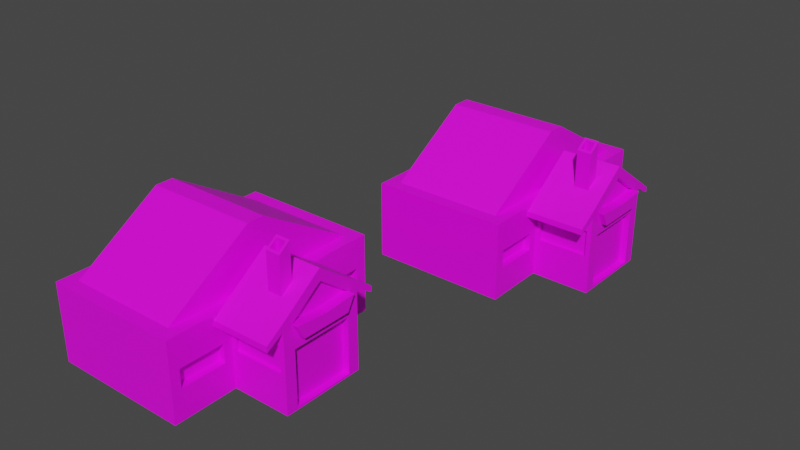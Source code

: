 # Source: casa_del_mohan_.blend  (saved by Blender 3.5.10; exported with 4.5.12 LTS)
import bpy
from mathutils import Matrix  # noqa: F401  (used for matrix-valued properties, if any)

bpy.ops.wm.read_factory_settings(use_empty=True)
scene = bpy.context.scene
scene.name = 'Scene'

# ---- collections
col_collection = bpy.data.collections.new('Collection'); scene.collection.children.link(col_collection)

# ---- images (referenced by path relative to the original .blend; pixels are not part of the script)
import os
ASSET_DIR = os.environ.get("B2B_ASSET_DIR", "")  # directory of the original .blend (textures are referenced by path, not embedded)
HERE = os.path.dirname(os.path.abspath(__file__))  # packed textures are extracted next to this script under _unpacked/

def load_image(name, relpath, width, height, colorspace="sRGB"):
    """Load a texture the original file referenced (path relative to the .blend, or extracted next to this script)."""
    p = next((c for c in (os.path.join(HERE, relpath), os.path.join(ASSET_DIR, relpath)) if relpath and os.path.exists(c)), "")
    if p:
        img = bpy.data.images.load(p, check_existing=True)
        img.name = name
    else:  # same state as the original file: an image datablock whose file is absent (Cycles renders it pink)
        img = bpy.data.images.new(name, width, height)
        img.source = "FILE"
        img.filepath = "//" + (relpath or name)
    img.colorspace_settings.name = colorspace
    return img
img_paleta_full_png = load_image('paleta full.png', 'paleta full.png', 1024, 1024, 'sRGB')

# ---- materials (node trees are filled in below, after node groups)
mat_material_001 = bpy.data.materials.new('Material.001')
mat_material_001.use_transparent_shadow = False

# ---- material node trees
mat_material_001.use_nodes = True; mat_material_001.node_tree.nodes.clear()
_N = mat_material_001.node_tree.nodes; _L = mat_material_001.node_tree.links
n0 = _N.new('ShaderNodeBsdfPrincipled'); n0.name = 'Principled BSDF'; n0.location = (10, 300)
n0.distribution = 'GGX'
n0.subsurface_method = 'RANDOM_WALK_SKIN'
n0.inputs[3].default_value = 1.45
n0.inputs[27].default_value = (0.0, 0.0, 0.0, 1.0)
n0.inputs[28].default_value = 1.0
n1 = _N.new('ShaderNodeOutputMaterial'); n1.name = 'Material Output'; n1.location = (300, 300)
n2 = _N.new('ShaderNodeTexImage'); n2.name = 'Image Texture'; n2.location = (-280, 275)
n2.image = img_paleta_full_png
_L.new(n0.outputs[0], n1.inputs[0])
_L.new(n2.outputs[0], n0.inputs[0])
n1.is_active_output = True

# ---- world
world_world = bpy.data.worlds.new('World'); scene.world = world_world
world_world.use_nodes = True; world_world.node_tree.nodes.clear()
_N = world_world.node_tree.nodes; _L = world_world.node_tree.links
n0 = _N.new('ShaderNodeOutputWorld'); n0.name = 'World Output'; n0.location = (300, 300)
n1 = _N.new('ShaderNodeBackground'); n1.name = 'Background'; n1.location = (10, 300)
n1.inputs[0].default_value = (0.05088, 0.05088, 0.05088, 1.0)
_L.new(n1.outputs[0], n0.inputs[0])
n0.is_active_output = True
world_world.color = (0.05088, 0.05088, 0.05088)
world_world.use_sun_shadow = False
world_world.sun_shadow_jitter_overblur = 0.0

# ---- meshes
me_cube_001 = bpy.data.meshes.new('Cube.001')
me_cube_001.from_pydata([(-2.181, -1.8, -0.7367), (-1.041, -1.097, 1.99), (-2.37, 2.587, -1.109), (0.3576, -1.262, -2.399), (0.3576, -1.365, 1.245), (0.3576, 1.563, -2.399), (0.3576, 1.665, 1.243), (-2.181, -1.8, 0.4585), (0.3576, 1.304, 0.5875), (-1.041, -0.5528, 2.388), (0.3576, 0.1503, 2.36), (0.3576, -1.003, 0.5875), (-2.41, -2.608, 0.6662), (-2.41, 2.909, 0.9416), (0.3576, -2.608, 0.9416), (-2.41, 2.909, 0.6662), (0.3576, 2.909, 0.6662), (0.3576, -2.608, 0.6662), (0.3576, 2.101, -2.497), (0.1285, -1.8, -0.7367), (0.1255, 0.1503, 1.129), (0.04957, -1.262, 0.1501), (0.04957, 1.563, 0.1501), (0.04957, 1.563, -2.399), (0.04957, -1.262, -2.399), (-0.3626, -0.5528, 2.388), (-0.3626, -1.097, 1.99), (0.3576, 2.907, 0.9297), (0.3576, 2.101, 1.129), (0.1285, -1.8, 0.4585), (0.3576, -1.262, 0.1501), (0.3576, 1.563, 0.1501), (0.6211, 0.1503, 1.129), (0.6211, -1.363, 1.241), (0.6211, 1.663, 1.241), (0.6211, -1.003, 0.5875), (0.6211, 1.304, 0.5875), (0.1255, 0.1503, 2.36), (0.1255, -1.364, 1.244), (0.1255, 1.665, 1.248), (0.3576, -1.8, 1.129), (0.3576, -1.8, -2.497), (-2.37, -2.254, -1.109), (0.1285, -1.655, 0.4585), (0.1285, -1.655, -0.7367), (-2.181, -1.655, -0.7367), (-2.181, -1.655, 0.4585), (0.3576, 0.1503, 2.901), (0.3576, -1.8, 1.477), (-2.41, -2.604, 0.9176), (-2.41, 0.1288, 2.883), (-0.4705, -0.6399, 4.009), (-0.4705, -1.01, 3.738), (-0.9331, -1.01, 3.738), (-0.9331, -0.6399, 4.009), (-8.812, -4.805, -2.497), (-8.812, 5.606, -2.497), (-8.206, -4.199, 1.129), (-2.37, -4.351, -1.109), (-2.976, -4.199, 1.129), (-2.976, 5.0, 1.129), (-2.37, 5.119, -1.109), (-8.206, 5.0, 1.129), (-2.37, 2.587, -0.2592), (-2.37, -2.254, -0.2592), (-8.812, -4.805, 1.129), (-2.37, -4.351, -0.2592), (-8.812, 5.606, 1.129), (-2.37, 5.119, -0.2592), (-8.206, -0.1483, 3.703), (-2.976, -0.1483, 3.703), (-8.206, 0.6757, 3.703), (-2.976, 0.6757, 3.703), (-2.41, 2.101, 1.129), (-2.41, 2.101, -2.497), (-2.41, -1.8, -2.497), (-2.41, -1.8, 1.129), (-2.37, -4.805, -2.497), (-2.37, -4.805, 1.129), (-2.37, 5.606, 1.129), (-2.37, 5.606, -2.497), (-2.727, 2.587, -0.2592), (-2.727, 2.587, -1.109), (-2.727, -2.254, -1.109), (-2.727, -2.254, -0.2592), (-2.727, -4.351, -1.109), (-2.727, -4.351, -0.2592), (-2.727, 5.119, -0.2592), (-2.727, 5.119, -1.109), (-0.3626, -0.5528, 4.072), (-0.3626, -1.097, 3.675), (-1.041, -1.097, 3.675), (-1.041, -0.5528, 4.072), (-0.4705, -0.6399, 3.288), (-0.4705, -1.01, 3.018), (-0.9331, -1.01, 3.018), (-0.9331, -0.6399, 3.288), (-2.196, -1.755, -0.7518), (-1.033, -1.06, 1.958), (-2.416, 2.574, -1.124), (0.3124, -1.277, -2.414), (0.309, -1.363, 1.233), (0.3124, 1.578, -2.414), (0.3091, 1.663, 1.232), (-2.196, -1.755, 0.4736), (0.3155, 1.29, 0.6108), (-1.017, -0.5397, 2.346), (0.3143, 0.1503, 2.385), (0.3155, -0.9895, 0.6108), (-2.383, -2.587, 0.7022), (-2.38, 2.874, 0.9232), (0.327, -2.573, 0.9226), (-2.383, 2.888, 0.7022), (0.3299, 2.888, 0.7022), (0.3298, -2.587, 0.7021), (0.3287, 2.072, -2.468), (0.1436, -1.755, -0.7518), (0.09093, 0.1503, 1.093), (0.0207, -1.291, 0.179), (0.0207, 1.591, 0.179), (0.0207, 1.591, -2.428), (0.0207, -1.291, -2.428), (-0.3867, -0.5396, 2.346), (-0.3707, -1.06, 1.958), (0.3267, 2.872, 0.9116), (0.3097, 2.093, 1.141), (0.1436, -1.755, 0.4736), (0.3124, -1.277, 0.1652), (0.3124, 1.578, 0.1652), (0.5848, 0.1503, 1.094), (0.5934, -1.327, 1.219), (0.5934, 1.628, 1.219), (0.5906, -0.9831, 0.6217), (0.5906, 1.284, 0.6217), (0.09586, 0.1503, 2.4), (0.09828, -1.405, 1.233), (0.09785, 1.705, 1.237), (0.3097, -1.793, 1.141), (0.3287, -1.771, -2.468), (-2.416, -2.241, -1.124), (0.1574, -1.627, 0.4874), (0.1574, -1.627, -0.7656), (-2.21, -1.627, -0.7656), (-2.21, -1.627, 0.4874), (0.3279, 0.1504, 2.861), (0.322, -1.78, 1.448), (-2.38, -2.57, 0.8995), (-2.381, 0.1291, 2.843), (-0.4624, -0.6027, 3.976), (-0.4463, -0.9966, 3.697), (-0.9572, -0.9966, 3.697), (-0.9411, -0.6027, 3.976), (-8.783, -4.776, -2.468), (-8.783, 5.577, -2.468), (-8.201, -4.192, 1.079), (-2.415, -4.366, -1.124), (-2.98, -4.192, 1.079), (-2.98, 4.993, 1.079), (-2.415, 5.134, -1.124), (-8.201, 4.993, 1.079), (-2.416, 2.574, -0.2441), (-2.416, -2.241, -0.2441), (-8.783, -4.776, 1.1), (-2.415, -4.366, -0.2443), (-8.783, 5.577, 1.1), (-2.415, 5.134, -0.2443), (-8.173, -0.1377, 3.666), (-3.008, -0.1377, 3.666), (-8.173, 0.6657, 3.666), (-3.008, 0.6657, 3.666), (-2.374, 2.087, 1.097), (-2.426, 2.086, -2.451), (-2.426, -1.785, -2.451), (-2.374, -1.787, 1.097), (-2.399, -4.776, -2.468), (-2.399, -4.776, 1.1), (-2.399, 5.577, 1.1), (-2.399, 5.577, -2.468), (-2.756, 2.558, -0.2303), (-2.756, 2.558, -1.138), (-2.756, -2.225, -1.138), (-2.756, -2.225, -0.2303), (-2.756, -4.38, -1.138), (-2.756, -4.38, -0.2303), (-2.756, 5.148, -0.2303), (-2.756, 5.148, -1.138), (-0.3902, -0.5717, 4.035), (-0.3935, -1.062, 3.657), (-1.01, -1.062, 3.657), (-1.013, -0.5717, 4.035), (-0.4396, -0.6048, 3.27), (-0.4429, -1.029, 2.981), (-0.9606, -1.029, 2.981), (-0.964, -0.6048, 3.27)], [], [(76, 50, 73), (49, 14, 48), (75, 55, 74), (50, 47, 27), (20, 38, 4), (27, 13, 50), (6, 28, 27), (35, 32, 33), (74, 56, 80), (57, 69, 71), (59, 76, 60), (62, 65, 57), (60, 73, 79), (60, 72, 59), (16, 28, 73, 15), (37, 10, 4, 38), (75, 74, 18, 41), (91, 92, 9, 1), (43, 29, 7, 46), (22, 31, 30, 21), (18, 74, 73, 28), (23, 5, 31, 22), (74, 55, 56), (16, 15, 13, 27), (49, 50, 76), (12, 17, 14, 49), (12, 76, 40, 17), (14, 17, 40, 48), (28, 16, 27), (76, 12, 49), (13, 15, 73, 50), (18, 28, 31, 5), (41, 3, 30, 40), (5, 3, 18), (33, 4, 11, 35), (32, 20, 4, 33), (3, 41, 18), (24, 23, 22, 21), (24, 3, 5, 23), (21, 30, 3, 24), (48, 4, 10, 47), (27, 47, 10, 6), (4, 48, 40), (30, 31, 8, 11), (28, 6, 8, 31), (40, 30, 11, 4), (32, 35, 36, 34), (34, 6, 20, 32), (35, 11, 8, 36), (36, 8, 6, 34), (39, 6, 10, 37), (20, 37, 38), (39, 37, 20), (6, 39, 20), (40, 29, 19, 41), (41, 19, 0, 75), (76, 75, 0, 7), (76, 7, 29, 40), (45, 44, 43, 46), (45, 0, 19, 44), (46, 7, 0, 45), (44, 19, 29, 43), (47, 25, 26, 48), (48, 26, 1, 49), (49, 1, 9, 50), (47, 50, 9, 25), (96, 54, 53, 95), (90, 26, 25, 89), (89, 25, 9, 92), (91, 1, 26, 90), (56, 55, 65, 67), (55, 77, 78, 65), (85, 58, 42, 83), (67, 79, 80, 56), (75, 77, 55), (82, 2, 61, 88), (78, 59, 57, 65), (60, 76, 73), (62, 67, 65), (67, 62, 60, 79), (59, 78, 76), (70, 72, 71, 69), (72, 60, 62, 71), (59, 72, 70), (62, 57, 71), (69, 57, 59, 70), (74, 2, 63, 73), (76, 64, 42, 75), (78, 77, 58, 66), (78, 66, 64, 76), (77, 75, 42, 58), (80, 79, 68, 61), (80, 61, 2, 74), (79, 73, 63, 68), (85, 83, 84, 86), (87, 81, 82, 88), (86, 66, 58, 85), (81, 63, 2, 82), (87, 68, 63, 81), (88, 61, 68, 87), (84, 64, 66, 86), (83, 42, 64, 84), (89, 51, 52, 90), (90, 52, 53, 91), (92, 91, 53, 54), (92, 54, 51, 89), (94, 93, 96, 95), (93, 94, 52, 51), (93, 51, 54, 96), (95, 53, 52, 94), (173, 170, 147), (146, 145, 111), (172, 171, 152), (147, 124, 144), (117, 101, 135), (124, 147, 110), (103, 124, 125), (132, 130, 129), (171, 177, 153), (154, 168, 166), (156, 157, 173), (159, 154, 162), (157, 176, 170), (157, 156, 169), (113, 112, 170, 125), (134, 135, 101, 107), (172, 138, 115, 171), (188, 98, 106, 189), (140, 143, 104, 126), (119, 118, 127, 128), (115, 125, 170, 171), (120, 119, 128, 102), (171, 153, 152), (113, 124, 110, 112), (146, 173, 147), (109, 146, 111, 114), (109, 114, 137, 173), (111, 145, 137, 114), (125, 124, 113), (173, 146, 109), (110, 147, 170, 112), (115, 102, 128, 125), (138, 137, 127, 100), (102, 115, 100), (130, 132, 108, 101), (129, 130, 101, 117), (100, 115, 138), (121, 118, 119, 120), (121, 120, 102, 100), (118, 121, 100, 127), (145, 144, 107, 101), (124, 103, 107, 144), (101, 137, 145), (127, 108, 105, 128), (125, 128, 105, 103), (137, 101, 108, 127), (129, 131, 133, 132), (131, 129, 117, 103), (132, 133, 105, 108), (133, 131, 103, 105), (136, 134, 107, 103), (117, 135, 134), (136, 117, 134), (103, 117, 136), (137, 138, 116, 126), (138, 172, 97, 116), (173, 104, 97, 172), (173, 137, 126, 104), (142, 143, 140, 141), (142, 141, 116, 97), (143, 142, 97, 104), (141, 140, 126, 116), (144, 145, 123, 122), (145, 146, 98, 123), (146, 147, 106, 98), (144, 122, 106, 147), (193, 192, 150, 151), (187, 186, 122, 123), (186, 189, 106, 122), (188, 187, 123, 98), (153, 164, 162, 152), (152, 162, 175, 174), (182, 180, 139, 155), (164, 153, 177, 176), (172, 152, 174), (179, 185, 158, 99), (175, 162, 154, 156), (157, 170, 173), (159, 162, 164), (164, 176, 157, 159), (156, 173, 175), (167, 166, 168, 169), (169, 168, 159, 157), (156, 167, 169), (159, 168, 154), (166, 167, 156, 154), (171, 170, 160, 99), (173, 172, 139, 161), (175, 163, 155, 174), (175, 173, 161, 163), (174, 155, 139, 172), (177, 158, 165, 176), (177, 171, 99, 158), (176, 165, 160, 170), (182, 183, 181, 180), (184, 185, 179, 178), (183, 182, 155, 163), (178, 179, 99, 160), (184, 178, 160, 165), (185, 184, 165, 158), (181, 183, 163, 161), (180, 181, 161, 139), (186, 187, 149, 148), (187, 188, 150, 149), (189, 151, 150, 188), (189, 186, 148, 151), (191, 192, 193, 190), (190, 148, 149, 191), (190, 193, 151, 148), (192, 191, 149, 150)])
_uv = me_cube_001.uv_layers.new(name='UVMap')
_uv.uv.foreach_set('vector', [0.02661, 0.09551, 0.02632, 0.09347, 0.02661, 0.09141, 0.02748, 0.2313, 0.01935, 0.2312, 0.01935, 0.2284, 0.03452, 0.08321, 0.03452, 0.08321, 0.03452, 0.08731, 0.02748, 0.2213, 0.01935, 0.2213, 0.01935, 0.2113, 0.02661, 0.08526, 0.02654, 0.08367, 0.02654, 0.08367, 0.01935, 0.2113, 0.02748, 0.2113, 0.02748, 0.2213, 0.02654, 0.08685, 0.02661, 0.08731, 0.02632, 0.08731, 0.02692, 0.08405, 0.02661, 0.08526, 0.02654, 0.08367, 0.03452, 0.08731, 0.03452, 0.08731, 0.03452, 0.08731, 0.04069, 0.1669, 0.03608, 0.156, 0.03603, 0.1543, 0.02337, 0.1689, 0.01995, 0.1617, 0.02209, 0.1419, 0.03956, 0.1422, 0.04252, 0.1687, 0.04069, 0.1669, 0.02209, 0.1419, 0.01917, 0.151, 0.02032, 0.1399, 0.02209, 0.1419, 0.02623, 0.1548, 0.02337, 0.1689, 0.02661, 0.08731, 0.02661, 0.08731, 0.02661, 0.09141, 0.02661, 0.09141, 0.0264, 0.08526, 0.0264, 0.08526, 0.02654, 0.08367, 0.02654, 0.08367, 0.03452, 0.08321, 0.03452, 0.08731, 0.03042, 0.08731, 0.03042, 0.08321, 0.02313, 0.08395, 0.02313, 0.08452, 0.02313, 0.08452, 0.02313, 0.08395, 0.02766, 0.08216, 0.02766, 0.08216, 0.02766, 0.08016, 0.02766, 0.08016, 0.02717, 0.08675, 0.02717, 0.08675, 0.02717, 0.08378, 0.02717, 0.08378, 0.03042, 0.08731, 0.03042, 0.09141, 0.02661, 0.09141, 0.02661, 0.08731, 0.02985, 0.08675, 0.02985, 0.08675, 0.02717, 0.08675, 0.02717, 0.08675, 0.03452, 0.08731, 0.03452, 0.08321, 0.03452, 0.08731, 0.02661, 0.08731, 0.02661, 0.09141, 0.02632, 0.09141, 0.02632, 0.08731, 0.02632, 0.09551, 0.02632, 0.09347, 0.02661, 0.09551, 0.02661, 0.07911, 0.02661, 0.08321, 0.02632, 0.08321, 0.02632, 0.07911, 0.02661, 0.07911, 0.02661, 0.07911, 0.02661, 0.08321, 0.02661, 0.08321, 0.02632, 0.08321, 0.02661, 0.08321, 0.02661, 0.08321, 0.02632, 0.08321, 0.02661, 0.08731, 0.02661, 0.08731, 0.02632, 0.08731, 0.02661, 0.09551, 0.02661, 0.09551, 0.02632, 0.09551, 0.02632, 0.09141, 0.02661, 0.09141, 0.02661, 0.09141, 0.02632, 0.09347, 0.03042, 0.08731, 0.02661, 0.08731, 0.02717, 0.08675, 0.02985, 0.08675, 0.03042, 0.08321, 0.02985, 0.08378, 0.02717, 0.08378, 0.02661, 0.08321, 0.02985, 0.08675, 0.02985, 0.08378, 0.03042, 0.08731, 0.02654, 0.08367, 0.02654, 0.08367, 0.02692, 0.08405, 0.02692, 0.08405, 0.02661, 0.08526, 0.02661, 0.08526, 0.02654, 0.08367, 0.02654, 0.08367, 0.02985, 0.08378, 0.03042, 0.08321, 0.03042, 0.08731, 0.04316, 0.1395, 0.04316, 0.1707, 0.01504, 0.1707, 0.01504, 0.1395, 0.02985, 0.08378, 0.02985, 0.08378, 0.02985, 0.08675, 0.02985, 0.08675, 0.02717, 0.08378, 0.02717, 0.08378, 0.02985, 0.08378, 0.02985, 0.08378, 0.02632, 0.08321, 0.02654, 0.08367, 0.0264, 0.08526, 0.02632, 0.08526, 0.02632, 0.08731, 0.02632, 0.08526, 0.0264, 0.08526, 0.02654, 0.08685, 0.02654, 0.08367, 0.02632, 0.08321, 0.02661, 0.08321, 0.02717, 0.08378, 0.02717, 0.08675, 0.02692, 0.08647, 0.02692, 0.08405, 0.02661, 0.08731, 0.02654, 0.08685, 0.02692, 0.08647, 0.02717, 0.08675, 0.02661, 0.08321, 0.02717, 0.08378, 0.02692, 0.08405, 0.02654, 0.08367, 0.02661, 0.08526, 0.02692, 0.08405, 0.02692, 0.08647, 0.02654, 0.08685, 0.02654, 0.08685, 0.02654, 0.08685, 0.02661, 0.08526, 0.02661, 0.08526, 0.02692, 0.08405, 0.02692, 0.08405, 0.02692, 0.08647, 0.02692, 0.08647, 0.02692, 0.08647, 0.02692, 0.08647, 0.02654, 0.08685, 0.02654, 0.08685, 0.02654, 0.08685, 0.02654, 0.08685, 0.0264, 0.08526, 0.0264, 0.08526, 0.2035, 0.8478, 0.1923, 0.8469, 0.2035, 0.8339, 0.2014, 0.8615, 0.1923, 0.8469, 0.2035, 0.8478, 0.02654, 0.08685, 0.02654, 0.08685, 0.02661, 0.08526, 0.02661, 0.08321, 0.02766, 0.08216, 0.02936, 0.08216, 0.03042, 0.08321, 0.03042, 0.08321, 0.02936, 0.08216, 0.02936, 0.08016, 0.03042, 0.07911, 0.02661, 0.07911, 0.03042, 0.07911, 0.02936, 0.08016, 0.02766, 0.08016, 0.02661, 0.07911, 0.02766, 0.08016, 0.02766, 0.08216, 0.02661, 0.08321, 0.2035, 0.855, 0.2035, 0.8339, 0.2145, 0.8339, 0.2145, 0.855, 0.02936, 0.08016, 0.02936, 0.08016, 0.02936, 0.08216, 0.02936, 0.08216, 0.02766, 0.08016, 0.02766, 0.08016, 0.02936, 0.08016, 0.02936, 0.08016, 0.02936, 0.08216, 0.02936, 0.08216, 0.02766, 0.08216, 0.02766, 0.08216, 0.01935, 0.2213, 0.02146, 0.2238, 0.02146, 0.2258, 0.01935, 0.2284, 0.01935, 0.2284, 0.02146, 0.2258, 0.02346, 0.2258, 0.02748, 0.2313, 0.02748, 0.2313, 0.02346, 0.2258, 0.02346, 0.2238, 0.02748, 0.2213, 0.01935, 0.2213, 0.02748, 0.2213, 0.02346, 0.2238, 0.02146, 0.2238, 0.02349, 0.08443, 0.02349, 0.08443, 0.02349, 0.08404, 0.02349, 0.08404, 0.0254, 0.08395, 0.0254, 0.08395, 0.0254, 0.08452, 0.0254, 0.08452, 0.0254, 0.08452, 0.0254, 0.08452, 0.02313, 0.08452, 0.02313, 0.08452, 0.02313, 0.08395, 0.02313, 0.08395, 0.0254, 0.08395, 0.0254, 0.08395, 0.03042, 0.09141, 0.03042, 0.09551, 0.02661, 0.09551, 0.02661, 0.09141, 0.03042, 0.07911, 0.03042, 0.07911, 0.02661, 0.07911, 0.02661, 0.07911, 0.02934, 0.07911, 0.02934, 0.07911, 0.02934, 0.07911, 0.02934, 0.07911, 0.02661, 0.09141, 0.02661, 0.09141, 0.03042, 0.09141, 0.03042, 0.09141, 0.03452, 0.08321, 0.03452, 0.08321, 0.03452, 0.08321, 0.02934, 0.09141, 0.02934, 0.09141, 0.02934, 0.09141, 0.02934, 0.09141, 0.02182, 0.171, 0.02337, 0.1689, 0.04069, 0.1669, 0.04252, 0.1687, 0.02209, 0.1419, 0.01995, 0.1617, 0.01917, 0.151, 0.03956, 0.1422, 0.04118, 0.1404, 0.04252, 0.1687, 0.04118, 0.1404, 0.03956, 0.1422, 0.02209, 0.1419, 0.02032, 0.1399, 0.02337, 0.1689, 0.02182, 0.171, 0.01995, 0.1617, 0.02749, 0.2171, 0.02749, 0.2147, 0.04285, 0.2147, 0.04285, 0.2171, 0.02749, 0.2147, 0.02749, 0.1999, 0.04285, 0.1999, 0.04285, 0.2147, 0.02337, 0.1689, 0.02623, 0.1548, 0.02634, 0.1565, 0.03956, 0.1422, 0.04069, 0.1669, 0.03603, 0.1543, 0.04285, 0.2171, 0.04285, 0.2312, 0.02749, 0.2312, 0.02749, 0.2171, 0.03042, 0.09141, 0.02934, 0.09141, 0.02769, 0.09141, 0.02661, 0.09141, 0.02661, 0.07911, 0.02769, 0.07911, 0.02934, 0.07911, 0.03042, 0.07911, 0.02661, 0.07911, 0.03042, 0.07911, 0.02934, 0.07911, 0.02769, 0.07911, 0.02661, 0.07911, 0.02769, 0.07911, 0.02769, 0.07911, 0.02661, 0.07911, 0.03042, 0.07911, 0.03042, 0.07911, 0.02934, 0.07911, 0.02934, 0.07911, 0.03042, 0.09141, 0.02661, 0.09141, 0.02769, 0.09141, 0.02934, 0.09141, 0.03042, 0.09141, 0.02934, 0.09141, 0.02934, 0.09141, 0.03042, 0.09141, 0.02661, 0.09141, 0.02661, 0.09141, 0.02769, 0.09141, 0.02769, 0.09141, 0.2223, 0.8531, 0.2223, 0.8339, 0.2301, 0.8339, 0.2301, 0.8531, 0.2145, 0.8571, 0.2145, 0.8339, 0.2223, 0.8339, 0.2223, 0.8571, 0.02769, 0.07911, 0.02769, 0.07911, 0.02934, 0.07911, 0.02934, 0.07911, 0.02769, 0.09141, 0.02769, 0.09141, 0.02934, 0.09141, 0.02934, 0.09141, 0.02769, 0.09141, 0.02769, 0.09141, 0.02769, 0.09141, 0.02769, 0.09141, 0.02934, 0.09141, 0.02934, 0.09141, 0.02769, 0.09141, 0.02769, 0.09141, 0.02769, 0.07911, 0.02769, 0.07911, 0.02769, 0.07911, 0.02769, 0.07911, 0.02934, 0.07911, 0.02934, 0.07911, 0.02769, 0.07911, 0.02769, 0.07911, 0.0254, 0.08452, 0.02504, 0.08443, 0.02504, 0.08404, 0.0254, 0.08395, 0.0254, 0.08395, 0.02504, 0.08404, 0.02349, 0.08404, 0.02313, 0.08395, 0.02313, 0.08452, 0.02313, 0.08395, 0.02349, 0.08404, 0.02349, 0.08443, 0.02313, 0.08452, 0.02349, 0.08443, 0.02504, 0.08443, 0.0254, 0.08452, 0.02504, 0.08404, 0.02504, 0.08443, 0.02349, 0.08443, 0.02349, 0.08404, 0.02504, 0.08443, 0.02504, 0.08404, 0.02504, 0.08404, 0.02504, 0.08443, 0.02504, 0.08443, 0.02504, 0.08443, 0.02349, 0.08443, 0.02349, 0.08443, 0.02349, 0.08404, 0.02349, 0.08404, 0.02504, 0.08404, 0.02504, 0.08404, 0.02661, 0.09551, 0.02661, 0.09141, 0.02632, 0.09347, 0.02748, 0.2313, 0.01935, 0.2284, 0.01935, 0.2312, 0.03452, 0.08321, 0.03452, 0.08731, 0.03452, 0.08321, 0.02748, 0.2213, 0.01935, 0.2113, 0.01935, 0.2213, 0.02661, 0.08526, 0.02654, 0.08367, 0.02654, 0.08367, 0.01935, 0.2113, 0.02748, 0.2213, 0.02748, 0.2113, 0.02654, 0.08685, 0.02632, 0.08731, 0.02661, 0.08731, 0.02692, 0.08405, 0.02654, 0.08367, 0.02661, 0.08526, 0.03452, 0.08731, 0.03452, 0.08731, 0.03452, 0.08731, 0.04069, 0.1669, 0.03603, 0.1543, 0.03608, 0.156, 0.02337, 0.1689, 0.02209, 0.1419, 0.01995, 0.1617, 0.03956, 0.1422, 0.04069, 0.1669, 0.04252, 0.1687, 0.02209, 0.1419, 0.02032, 0.1399, 0.01917, 0.151, 0.02209, 0.1419, 0.02337, 0.1689, 0.02623, 0.1548, 0.02661, 0.08731, 0.02661, 0.09141, 0.02661, 0.09141, 0.02661, 0.08731, 0.0264, 0.08526, 0.02654, 0.08367, 0.02654, 0.08367, 0.0264, 0.08526, 0.03452, 0.08321, 0.03042, 0.08321, 0.03042, 0.08731, 0.03452, 0.08731, 0.02313, 0.08395, 0.02313, 0.08395, 0.02313, 0.08452, 0.02313, 0.08452, 0.02766, 0.08216, 0.02766, 0.08016, 0.02766, 0.08016, 0.02766, 0.08216, 0.02717, 0.08675, 0.02717, 0.08378, 0.02717, 0.08378, 0.02717, 0.08675, 0.03042, 0.08731, 0.02661, 0.08731, 0.02661, 0.09141, 0.03042, 0.09141, 0.02985, 0.08675, 0.02717, 0.08675, 0.02717, 0.08675, 0.02985, 0.08675, 0.03452, 0.08731, 0.03452, 0.08731, 0.03452, 0.08321, 0.02661, 0.08731, 0.02632, 0.08731, 0.02632, 0.09141, 0.02661, 0.09141, 0.02632, 0.09551, 0.02661, 0.09551, 0.02632, 0.09347, 0.02661, 0.07911, 0.02632, 0.07911, 0.02632, 0.08321, 0.02661, 0.08321, 0.02661, 0.07911, 0.02661, 0.08321, 0.02661, 0.08321, 0.02661, 0.07911, 0.02632, 0.08321, 0.02632, 0.08321, 0.02661, 0.08321, 0.02661, 0.08321, 0.02661, 0.08731, 0.02632, 0.08731, 0.02661, 0.08731, 0.02661, 0.09551, 0.02632, 0.09551, 0.02661, 0.09551, 0.02632, 0.09141, 0.02632, 0.09347, 0.02661, 0.09141, 0.02661, 0.09141, 0.03042, 0.08731, 0.02985, 0.08675, 0.02717, 0.08675, 0.02661, 0.08731, 0.03042, 0.08321, 0.02661, 0.08321, 0.02717, 0.08378, 0.02985, 0.08378, 0.02985, 0.08675, 0.03042, 0.08731, 0.02985, 0.08378, 0.02654, 0.08367, 0.02692, 0.08405, 0.02692, 0.08405, 0.02654, 0.08367, 0.02661, 0.08526, 0.02654, 0.08367, 0.02654, 0.08367, 0.02661, 0.08526, 0.02985, 0.08378, 0.03042, 0.08731, 0.03042, 0.08321, 0.04316, 0.1395, 0.01504, 0.1395, 0.01504, 0.1707, 0.04316, 0.1707, 0.02985, 0.08378, 0.02985, 0.08675, 0.02985, 0.08675, 0.02985, 0.08378, 0.02717, 0.08378, 0.02985, 0.08378, 0.02985, 0.08378, 0.02717, 0.08378, 0.02632, 0.08321, 0.02632, 0.08526, 0.0264, 0.08526, 0.02654, 0.08367, 0.02632, 0.08731, 0.02654, 0.08685, 0.0264, 0.08526, 0.02632, 0.08526, 0.02654, 0.08367, 0.02661, 0.08321, 0.02632, 0.08321, 0.02717, 0.08378, 0.02692, 0.08405, 0.02692, 0.08647, 0.02717, 0.08675, 0.02661, 0.08731, 0.02717, 0.08675, 0.02692, 0.08647, 0.02654, 0.08685, 0.02661, 0.08321, 0.02654, 0.08367, 0.02692, 0.08405, 0.02717, 0.08378, 0.02661, 0.08526, 0.02654, 0.08685, 0.02692, 0.08647, 0.02692, 0.08405, 0.02654, 0.08685, 0.02661, 0.08526, 0.02661, 0.08526, 0.02654, 0.08685, 0.02692, 0.08405, 0.02692, 0.08647, 0.02692, 0.08647, 0.02692, 0.08405, 0.02692, 0.08647, 0.02654, 0.08685, 0.02654, 0.08685, 0.02692, 0.08647, 0.02654, 0.08685, 0.0264, 0.08526, 0.0264, 0.08526, 0.02654, 0.08685, 0.2035, 0.8478, 0.2035, 0.8339, 0.1923, 0.8469, 0.2014, 0.8615, 0.2035, 0.8478, 0.1923, 0.8469, 0.02654, 0.08685, 0.02661, 0.08526, 0.02654, 0.08685, 0.02661, 0.08321, 0.03042, 0.08321, 0.02936, 0.08216, 0.02766, 0.08216, 0.03042, 0.08321, 0.03042, 0.07911, 0.02936, 0.08016, 0.02936, 0.08216, 0.02661, 0.07911, 0.02766, 0.08016, 0.02936, 0.08016, 0.03042, 0.07911, 0.02661, 0.07911, 0.02661, 0.08321, 0.02766, 0.08216, 0.02766, 0.08016, 0.2035, 0.855, 0.2145, 0.855, 0.2145, 0.8339, 0.2035, 0.8339, 0.02936, 0.08016, 0.02936, 0.08216, 0.02936, 0.08216, 0.02936, 0.08016, 0.02766, 0.08016, 0.02936, 0.08016, 0.02936, 0.08016, 0.02766, 0.08016, 0.02936, 0.08216, 0.02766, 0.08216, 0.02766, 0.08216, 0.02936, 0.08216, 0.01935, 0.2213, 0.01935, 0.2284, 0.02146, 0.2258, 0.02146, 0.2238, 0.01935, 0.2284, 0.02748, 0.2313, 0.02346, 0.2258, 0.02146, 0.2258, 0.02748, 0.2313, 0.02748, 0.2213, 0.02346, 0.2238, 0.02346, 0.2258, 0.01935, 0.2213, 0.02146, 0.2238, 0.02346, 0.2238, 0.02748, 0.2213, 0.02349, 0.08443, 0.02349, 0.08404, 0.02349, 0.08404, 0.02349, 0.08443, 0.0254, 0.08395, 0.0254, 0.08452, 0.0254, 0.08452, 0.0254, 0.08395, 0.0254, 0.08452, 0.02313, 0.08452, 0.02313, 0.08452, 0.0254, 0.08452, 0.02313, 0.08395, 0.0254, 0.08395, 0.0254, 0.08395, 0.02313, 0.08395, 0.03042, 0.09141, 0.02661, 0.09141, 0.02661, 0.09551, 0.03042, 0.09551, 0.03042, 0.07911, 0.02661, 0.07911, 0.02661, 0.07911, 0.03042, 0.07911, 0.02934, 0.07911, 0.02934, 0.07911, 0.02934, 0.07911, 0.02934, 0.07911, 0.02661, 0.09141, 0.03042, 0.09141, 0.03042, 0.09141, 0.02661, 0.09141, 0.03452, 0.08321, 0.03452, 0.08321, 0.03452, 0.08321, 0.02934, 0.09141, 0.02934, 0.09141, 0.02934, 0.09141, 0.02934, 0.09141, 0.02182, 0.171, 0.04252, 0.1687, 0.04069, 0.1669, 0.02337, 0.1689, 0.02209, 0.1419, 0.01917, 0.151, 0.01995, 0.1617, 0.03956, 0.1422, 0.04252, 0.1687, 0.04118, 0.1404, 0.04118, 0.1404, 0.02032, 0.1399, 0.02209, 0.1419, 0.03956, 0.1422, 0.02337, 0.1689, 0.01995, 0.1617, 0.02182, 0.171, 0.02749, 0.2171, 0.04285, 0.2171, 0.04285, 0.2147, 0.02749, 0.2147, 0.02749, 0.2147, 0.04285, 0.2147, 0.04285, 0.1999, 0.02749, 0.1999, 0.02337, 0.1689, 0.02634, 0.1565, 0.02623, 0.1548, 0.03956, 0.1422, 0.03603, 0.1543, 0.04069, 0.1669, 0.04285, 0.2171, 0.02749, 0.2171, 0.02749, 0.2312, 0.04285, 0.2312, 0.03042, 0.09141, 0.02661, 0.09141, 0.02769, 0.09141, 0.02934, 0.09141, 0.02661, 0.07911, 0.03042, 0.07911, 0.02934, 0.07911, 0.02769, 0.07911, 0.02661, 0.07911, 0.02769, 0.07911, 0.02934, 0.07911, 0.03042, 0.07911, 0.02661, 0.07911, 0.02661, 0.07911, 0.02769, 0.07911, 0.02769, 0.07911, 0.03042, 0.07911, 0.02934, 0.07911, 0.02934, 0.07911, 0.03042, 0.07911, 0.03042, 0.09141, 0.02934, 0.09141, 0.02769, 0.09141, 0.02661, 0.09141, 0.03042, 0.09141, 0.03042, 0.09141, 0.02934, 0.09141, 0.02934, 0.09141, 0.02661, 0.09141, 0.02769, 0.09141, 0.02769, 0.09141, 0.02661, 0.09141, 0.2223, 0.8531, 0.2301, 0.8531, 0.2301, 0.8339, 0.2223, 0.8339, 0.2145, 0.8571, 0.2223, 0.8571, 0.2223, 0.8339, 0.2145, 0.8339, 0.02769, 0.07911, 0.02934, 0.07911, 0.02934, 0.07911, 0.02769, 0.07911, 0.02769, 0.09141, 0.02934, 0.09141, 0.02934, 0.09141, 0.02769, 0.09141, 0.02769, 0.09141, 0.02769, 0.09141, 0.02769, 0.09141, 0.02769, 0.09141, 0.02934, 0.09141, 0.02769, 0.09141, 0.02769, 0.09141, 0.02934, 0.09141, 0.02769, 0.07911, 0.02769, 0.07911, 0.02769, 0.07911, 0.02769, 0.07911, 0.02934, 0.07911, 0.02769, 0.07911, 0.02769, 0.07911, 0.02934, 0.07911, 0.0254, 0.08452, 0.0254, 0.08395, 0.02504, 0.08404, 0.02504, 0.08443, 0.0254, 0.08395, 0.02313, 0.08395, 0.02349, 0.08404, 0.02504, 0.08404, 0.02313, 0.08452, 0.02349, 0.08443, 0.02349, 0.08404, 0.02313, 0.08395, 0.02313, 0.08452, 0.0254, 0.08452, 0.02504, 0.08443, 0.02349, 0.08443, 0.02504, 0.08404, 0.02349, 0.08404, 0.02349, 0.08443, 0.02504, 0.08443, 0.02504, 0.08443, 0.02504, 0.08443, 0.02504, 0.08404, 0.02504, 0.08404, 0.02504, 0.08443, 0.02349, 0.08443, 0.02349, 0.08443, 0.02504, 0.08443, 0.02349, 0.08404, 0.02504, 0.08404, 0.02504, 0.08404, 0.02349, 0.08404])
me_cube_001.materials.append(mat_material_001)
me_cube_001.update()
me_cube_002 = bpy.data.meshes.new('Cube.002')
me_cube_002.from_pydata([(-2.181, -1.8, -0.7367), (-1.041, -1.097, 1.99), (-2.37, 2.587, -1.109), (0.3576, -1.262, -2.399), (0.3576, -1.365, 1.245), (0.3576, 1.563, -2.399), (0.3576, 1.665, 1.243), (-2.181, -1.8, 0.4585), (0.3576, 1.304, 0.5875), (-1.041, -0.5528, 2.388), (0.3576, 0.1503, 2.36), (0.3576, -1.003, 0.5875), (-2.41, -2.608, 0.6662), (-2.41, 2.909, 0.9416), (0.3576, -2.608, 0.9416), (-2.41, 2.909, 0.6662), (0.3576, 2.909, 0.6662), (0.3576, -2.608, 0.6662), (0.3576, 2.101, -2.497), (0.1285, -1.8, -0.7367), (0.1255, 0.1503, 1.129), (0.04957, -1.262, 0.1501), (0.04957, 1.563, 0.1501), (0.04957, 1.563, -2.399), (0.04957, -1.262, -2.399), (-0.3626, -0.5528, 2.388), (-0.3626, -1.097, 1.99), (0.3576, 2.907, 0.9297), (0.3576, 2.101, 1.129), (0.1285, -1.8, 0.4585), (0.3576, -1.262, 0.1501), (0.3576, 1.563, 0.1501), (0.6211, 0.1503, 1.129), (0.6211, -1.363, 1.241), (0.6211, 1.663, 1.241), (0.6211, -1.003, 0.5875), (0.6211, 1.304, 0.5875), (0.1255, 0.1503, 2.36), (0.1255, -1.364, 1.244), (0.1255, 1.665, 1.248), (0.3576, -1.8, 1.129), (0.3576, -1.8, -2.497), (-2.37, -2.254, -1.109), (0.1285, -1.655, 0.4585), (0.1285, -1.655, -0.7367), (-2.181, -1.655, -0.7367), (-2.181, -1.655, 0.4585), (0.3576, 0.1503, 2.901), (0.3576, -1.8, 1.477), (-2.41, -2.604, 0.9176), (-2.41, 0.1288, 2.883), (-0.4705, -0.6399, 4.009), (-0.4705, -1.01, 3.738), (-0.9331, -1.01, 3.738), (-0.9331, -0.6399, 4.009), (-8.812, -4.805, -2.497), (-8.812, 5.606, -2.497), (-8.206, -4.199, 1.129), (-2.37, -4.351, -1.109), (-2.976, -4.199, 1.129), (-2.976, 5.0, 1.129), (-2.37, 5.119, -1.109), (-8.206, 5.0, 1.129), (-2.37, 2.587, -0.2592), (-2.37, -2.254, -0.2592), (-8.812, -4.805, 1.129), (-2.37, -4.351, -0.2592), (-8.812, 5.606, 1.129), (-2.37, 5.119, -0.2592), (-8.206, -0.1483, 3.703), (-2.976, -0.1483, 3.703), (-8.206, 0.6757, 3.703), (-2.976, 0.6757, 3.703), (-2.41, 2.101, 1.129), (-2.41, 2.101, -2.497), (-2.41, -1.8, -2.497), (-2.41, -1.8, 1.129), (-2.37, -4.805, -2.497), (-2.37, -4.805, 1.129), (-2.37, 5.606, 1.129), (-2.37, 5.606, -2.497), (-2.727, 2.587, -0.2592), (-2.727, 2.587, -1.109), (-2.727, -2.254, -1.109), (-2.727, -2.254, -0.2592), (-2.727, -4.351, -1.109), (-2.727, -4.351, -0.2592), (-2.727, 5.119, -0.2592), (-2.727, 5.119, -1.109), (-0.3626, -0.5528, 4.072), (-0.3626, -1.097, 3.675), (-1.041, -1.097, 3.675), (-1.041, -0.5528, 4.072), (-0.4705, -0.6399, 3.288), (-0.4705, -1.01, 3.018), (-0.9331, -1.01, 3.018), (-0.9331, -0.6399, 3.288), (-2.196, -1.755, -0.7518), (-1.033, -1.06, 1.958), (-2.416, 2.574, -1.124), (0.3124, -1.277, -2.414), (0.309, -1.363, 1.233), (0.3124, 1.578, -2.414), (0.3091, 1.663, 1.232), (-2.196, -1.755, 0.4736), (0.3155, 1.29, 0.6108), (-1.017, -0.5397, 2.346), (0.3143, 0.1503, 2.385), (0.3155, -0.9895, 0.6108), (-2.383, -2.587, 0.7022), (-2.38, 2.874, 0.9232), (0.327, -2.573, 0.9226), (-2.383, 2.888, 0.7022), (0.3299, 2.888, 0.7022), (0.3298, -2.587, 0.7021), (0.3287, 2.072, -2.468), (0.1436, -1.755, -0.7518), (0.09093, 0.1503, 1.093), (0.0207, -1.291, 0.179), (0.0207, 1.591, 0.179), (0.0207, 1.591, -2.428), (0.0207, -1.291, -2.428), (-0.3867, -0.5396, 2.346), (-0.3707, -1.06, 1.958), (0.3267, 2.872, 0.9116), (0.3097, 2.093, 1.141), (0.1436, -1.755, 0.4736), (0.3124, -1.277, 0.1652), (0.3124, 1.578, 0.1652), (0.5848, 0.1503, 1.094), (0.5934, -1.327, 1.219), (0.5934, 1.628, 1.219), (0.5906, -0.9831, 0.6217), (0.5906, 1.284, 0.6217), (0.09586, 0.1503, 2.4), (0.09828, -1.405, 1.233), (0.09785, 1.705, 1.237), (0.3097, -1.793, 1.141), (0.3287, -1.771, -2.468), (-2.416, -2.241, -1.124), (0.1574, -1.627, 0.4874), (0.1574, -1.627, -0.7656), (-2.21, -1.627, -0.7656), (-2.21, -1.627, 0.4874), (0.3279, 0.1504, 2.861), (0.322, -1.78, 1.448), (-2.38, -2.57, 0.8995), (-2.381, 0.1291, 2.843), (-0.4624, -0.6027, 3.976), (-0.4463, -0.9966, 3.697), (-0.9572, -0.9966, 3.697), (-0.9411, -0.6027, 3.976), (-8.783, -4.776, -2.468), (-8.783, 5.577, -2.468), (-8.201, -4.192, 1.079), (-2.415, -4.366, -1.124), (-2.98, -4.192, 1.079), (-2.98, 4.993, 1.079), (-2.415, 5.134, -1.124), (-8.201, 4.993, 1.079), (-2.416, 2.574, -0.2441), (-2.416, -2.241, -0.2441), (-8.783, -4.776, 1.1), (-2.415, -4.366, -0.2443), (-8.783, 5.577, 1.1), (-2.415, 5.134, -0.2443), (-8.173, -0.1377, 3.666), (-3.008, -0.1377, 3.666), (-8.173, 0.6657, 3.666), (-3.008, 0.6657, 3.666), (-2.374, 2.087, 1.097), (-2.426, 2.086, -2.451), (-2.426, -1.785, -2.451), (-2.374, -1.787, 1.097), (-2.399, -4.776, -2.468), (-2.399, -4.776, 1.1), (-2.399, 5.577, 1.1), (-2.399, 5.577, -2.468), (-2.756, 2.558, -0.2303), (-2.756, 2.558, -1.138), (-2.756, -2.225, -1.138), (-2.756, -2.225, -0.2303), (-2.756, -4.38, -1.138), (-2.756, -4.38, -0.2303), (-2.756, 5.148, -0.2303), (-2.756, 5.148, -1.138), (-0.3902, -0.5717, 4.035), (-0.3935, -1.062, 3.657), (-1.01, -1.062, 3.657), (-1.013, -0.5717, 4.035), (-0.4396, -0.6048, 3.27), (-0.4429, -1.029, 2.981), (-0.9606, -1.029, 2.981), (-0.964, -0.6048, 3.27)], [], [(76, 50, 73), (49, 14, 48), (75, 55, 74), (50, 47, 27), (20, 38, 4), (27, 13, 50), (6, 28, 27), (35, 32, 33), (74, 56, 80), (57, 69, 71), (59, 76, 60), (62, 65, 57), (60, 73, 79), (60, 72, 59), (16, 28, 73, 15), (37, 10, 4, 38), (75, 74, 18, 41), (91, 92, 9, 1), (43, 29, 7, 46), (22, 31, 30, 21), (18, 74, 73, 28), (23, 5, 31, 22), (74, 55, 56), (16, 15, 13, 27), (49, 50, 76), (12, 17, 14, 49), (12, 76, 40, 17), (14, 17, 40, 48), (28, 16, 27), (76, 12, 49), (13, 15, 73, 50), (18, 28, 31, 5), (41, 3, 30, 40), (5, 3, 18), (33, 4, 11, 35), (32, 20, 4, 33), (3, 41, 18), (24, 23, 22, 21), (24, 3, 5, 23), (21, 30, 3, 24), (48, 4, 10, 47), (27, 47, 10, 6), (4, 48, 40), (30, 31, 8, 11), (28, 6, 8, 31), (40, 30, 11, 4), (32, 35, 36, 34), (34, 6, 20, 32), (35, 11, 8, 36), (36, 8, 6, 34), (39, 6, 10, 37), (20, 37, 38), (39, 37, 20), (6, 39, 20), (40, 29, 19, 41), (41, 19, 0, 75), (76, 75, 0, 7), (76, 7, 29, 40), (45, 44, 43, 46), (45, 0, 19, 44), (46, 7, 0, 45), (44, 19, 29, 43), (47, 25, 26, 48), (48, 26, 1, 49), (49, 1, 9, 50), (47, 50, 9, 25), (96, 54, 53, 95), (90, 26, 25, 89), (89, 25, 9, 92), (91, 1, 26, 90), (56, 55, 65, 67), (55, 77, 78, 65), (85, 58, 42, 83), (67, 79, 80, 56), (75, 77, 55), (82, 2, 61, 88), (78, 59, 57, 65), (60, 76, 73), (62, 67, 65), (67, 62, 60, 79), (59, 78, 76), (70, 72, 71, 69), (72, 60, 62, 71), (59, 72, 70), (62, 57, 71), (69, 57, 59, 70), (74, 2, 63, 73), (76, 64, 42, 75), (78, 77, 58, 66), (78, 66, 64, 76), (77, 75, 42, 58), (80, 79, 68, 61), (80, 61, 2, 74), (79, 73, 63, 68), (85, 83, 84, 86), (87, 81, 82, 88), (86, 66, 58, 85), (81, 63, 2, 82), (87, 68, 63, 81), (88, 61, 68, 87), (84, 64, 66, 86), (83, 42, 64, 84), (89, 51, 52, 90), (90, 52, 53, 91), (92, 91, 53, 54), (92, 54, 51, 89), (94, 93, 96, 95), (93, 94, 52, 51), (93, 51, 54, 96), (95, 53, 52, 94), (173, 170, 147), (146, 145, 111), (172, 171, 152), (147, 124, 144), (117, 101, 135), (124, 147, 110), (103, 124, 125), (132, 130, 129), (171, 177, 153), (154, 168, 166), (156, 157, 173), (159, 154, 162), (157, 176, 170), (157, 156, 169), (113, 112, 170, 125), (134, 135, 101, 107), (172, 138, 115, 171), (188, 98, 106, 189), (140, 143, 104, 126), (119, 118, 127, 128), (115, 125, 170, 171), (120, 119, 128, 102), (171, 153, 152), (113, 124, 110, 112), (146, 173, 147), (109, 146, 111, 114), (109, 114, 137, 173), (111, 145, 137, 114), (125, 124, 113), (173, 146, 109), (110, 147, 170, 112), (115, 102, 128, 125), (138, 137, 127, 100), (102, 115, 100), (130, 132, 108, 101), (129, 130, 101, 117), (100, 115, 138), (121, 118, 119, 120), (121, 120, 102, 100), (118, 121, 100, 127), (145, 144, 107, 101), (124, 103, 107, 144), (101, 137, 145), (127, 108, 105, 128), (125, 128, 105, 103), (137, 101, 108, 127), (129, 131, 133, 132), (131, 129, 117, 103), (132, 133, 105, 108), (133, 131, 103, 105), (136, 134, 107, 103), (117, 135, 134), (136, 117, 134), (103, 117, 136), (137, 138, 116, 126), (138, 172, 97, 116), (173, 104, 97, 172), (173, 137, 126, 104), (142, 143, 140, 141), (142, 141, 116, 97), (143, 142, 97, 104), (141, 140, 126, 116), (144, 145, 123, 122), (145, 146, 98, 123), (146, 147, 106, 98), (144, 122, 106, 147), (193, 192, 150, 151), (187, 186, 122, 123), (186, 189, 106, 122), (188, 187, 123, 98), (153, 164, 162, 152), (152, 162, 175, 174), (182, 180, 139, 155), (164, 153, 177, 176), (172, 152, 174), (179, 185, 158, 99), (175, 162, 154, 156), (157, 170, 173), (159, 162, 164), (164, 176, 157, 159), (156, 173, 175), (167, 166, 168, 169), (169, 168, 159, 157), (156, 167, 169), (159, 168, 154), (166, 167, 156, 154), (171, 170, 160, 99), (173, 172, 139, 161), (175, 163, 155, 174), (175, 173, 161, 163), (174, 155, 139, 172), (177, 158, 165, 176), (177, 171, 99, 158), (176, 165, 160, 170), (182, 183, 181, 180), (184, 185, 179, 178), (183, 182, 155, 163), (178, 179, 99, 160), (184, 178, 160, 165), (185, 184, 165, 158), (181, 183, 163, 161), (180, 181, 161, 139), (186, 187, 149, 148), (187, 188, 150, 149), (189, 151, 150, 188), (189, 186, 148, 151), (191, 192, 193, 190), (190, 148, 149, 191), (190, 193, 151, 148), (192, 191, 149, 150)])
_uv = me_cube_002.uv_layers.new(name='UVMap')
_uv.uv.foreach_set('vector', [0.1581, 0.9764, 0.1578, 0.9743, 0.1581, 0.9723, 0.02654, 0.2308, 0.0184, 0.2308, 0.0184, 0.2279, 0.166, 0.964, 0.166, 0.964, 0.166, 0.9682, 0.02654, 0.2208, 0.0184, 0.2208, 0.0184, 0.2109, 0.1581, 0.9661, 0.158, 0.9645, 0.158, 0.9645, 0.0184, 0.2109, 0.02654, 0.2109, 0.02654, 0.2208, 0.158, 0.9677, 0.1581, 0.9682, 0.1578, 0.9682, 0.1584, 0.9649, 0.1581, 0.9661, 0.158, 0.9645, 0.166, 0.9682, 0.166, 0.9682, 0.166, 0.9682, 0.01965, 0.2044, 0.01759, 0.1995, 0.01757, 0.1987, 0.0119, 0.2053, 0.01038, 0.2021, 0.01133, 0.1932, 0.01914, 0.1933, 0.02047, 0.2052, 0.01965, 0.2044, 0.01133, 0.1932, 0.01002, 0.1973, 0.01054, 0.1923, 0.01133, 0.1932, 0.01318, 0.199, 0.0119, 0.2053, 0.1581, 0.9682, 0.1581, 0.9682, 0.1581, 0.9723, 0.1581, 0.9723, 0.1579, 0.9661, 0.1579, 0.9661, 0.158, 0.9645, 0.158, 0.9645, 0.166, 0.964, 0.166, 0.9682, 0.1619, 0.9682, 0.1619, 0.964, 0.1546, 0.9648, 0.1546, 0.9654, 0.1546, 0.9654, 0.1546, 0.9648, 0.1592, 0.963, 0.1592, 0.963, 0.1592, 0.961, 0.1592, 0.961, 0.1587, 0.9676, 0.1587, 0.9676, 0.1587, 0.9646, 0.1587, 0.9646, 0.1619, 0.9682, 0.1619, 0.9723, 0.1581, 0.9723, 0.1581, 0.9682, 0.1613, 0.9676, 0.1613, 0.9676, 0.1587, 0.9676, 0.1587, 0.9676, 0.166, 0.9682, 0.166, 0.964, 0.166, 0.9682, 0.1581, 0.9682, 0.1581, 0.9723, 0.1578, 0.9723, 0.1578, 0.9682, 0.1578, 0.9764, 0.1578, 0.9743, 0.1581, 0.9764, 0.1581, 0.9599, 0.1581, 0.964, 0.1578, 0.964, 0.1578, 0.9599, 0.1581, 0.9599, 0.1581, 0.9599, 0.1581, 0.964, 0.1581, 0.964, 0.1578, 0.964, 0.1581, 0.964, 0.1581, 0.964, 0.1578, 0.964, 0.1581, 0.9682, 0.1581, 0.9682, 0.1578, 0.9682, 0.1581, 0.9764, 0.1581, 0.9764, 0.1578, 0.9764, 0.1578, 0.9723, 0.1581, 0.9723, 0.1581, 0.9723, 0.1578, 0.9743, 0.1619, 0.9682, 0.1581, 0.9682, 0.1587, 0.9676, 0.1613, 0.9676, 0.1619, 0.964, 0.1613, 0.9646, 0.1587, 0.9646, 0.1581, 0.964, 0.1613, 0.9676, 0.1613, 0.9646, 0.1619, 0.9682, 0.158, 0.9645, 0.158, 0.9645, 0.1584, 0.9649, 0.1584, 0.9649, 0.1581, 0.9661, 0.1581, 0.9661, 0.158, 0.9645, 0.158, 0.9645, 0.1613, 0.9646, 0.1619, 0.964, 0.1619, 0.9682, 0.5146, 0.641, 0.5146, 0.655, 0.502, 0.655, 0.502, 0.641, 0.1613, 0.9646, 0.1613, 0.9646, 0.1613, 0.9676, 0.1613, 0.9676, 0.1587, 0.9646, 0.1587, 0.9646, 0.1613, 0.9646, 0.1613, 0.9646, 0.1578, 0.964, 0.158, 0.9645, 0.1579, 0.9661, 0.1578, 0.9661, 0.1578, 0.9682, 0.1578, 0.9661, 0.1579, 0.9661, 0.158, 0.9677, 0.158, 0.9645, 0.1578, 0.964, 0.1581, 0.964, 0.1587, 0.9646, 0.1587, 0.9676, 0.1584, 0.9673, 0.1584, 0.9649, 0.1581, 0.9682, 0.158, 0.9677, 0.1584, 0.9673, 0.1587, 0.9676, 0.1581, 0.964, 0.1587, 0.9646, 0.1584, 0.9649, 0.158, 0.9645, 0.1581, 0.9661, 0.1584, 0.9649, 0.1584, 0.9673, 0.158, 0.9677, 0.158, 0.9677, 0.158, 0.9677, 0.1581, 0.9661, 0.1581, 0.9661, 0.1584, 0.9649, 0.1584, 0.9649, 0.1584, 0.9673, 0.1584, 0.9673, 0.1584, 0.9673, 0.1584, 0.9673, 0.158, 0.9677, 0.158, 0.9677, 0.158, 0.9677, 0.158, 0.9677, 0.1579, 0.9661, 0.1579, 0.9661, 0.5258, 0.7822, 0.5145, 0.7814, 0.5257, 0.7683, 0.5236, 0.7959, 0.5145, 0.7814, 0.5258, 0.7822, 0.158, 0.9677, 0.158, 0.9677, 0.1581, 0.9661, 0.1581, 0.964, 0.1592, 0.963, 0.1609, 0.963, 0.1619, 0.964, 0.1619, 0.964, 0.1609, 0.963, 0.1609, 0.961, 0.1619, 0.9599, 0.1581, 0.9599, 0.1619, 0.9599, 0.1609, 0.961, 0.1592, 0.961, 0.1581, 0.9599, 0.1592, 0.961, 0.1592, 0.963, 0.1581, 0.964, 0.5258, 0.7895, 0.5258, 0.7683, 0.5367, 0.7683, 0.5367, 0.7895, 0.1609, 0.961, 0.1609, 0.961, 0.1609, 0.963, 0.1609, 0.963, 0.1592, 0.961, 0.1592, 0.961, 0.1609, 0.961, 0.1609, 0.961, 0.1609, 0.963, 0.1609, 0.963, 0.1592, 0.963, 0.1592, 0.963, 0.0184, 0.2208, 0.02052, 0.2234, 0.02052, 0.2253, 0.0184, 0.2279, 0.0184, 0.2279, 0.02052, 0.2253, 0.02251, 0.2253, 0.02654, 0.2308, 0.02654, 0.2308, 0.02251, 0.2253, 0.02251, 0.2234, 0.02654, 0.2208, 0.0184, 0.2208, 0.02654, 0.2208, 0.02251, 0.2234, 0.02052, 0.2234, 0.155, 0.9653, 0.155, 0.9653, 0.155, 0.9649, 0.155, 0.9649, 0.1569, 0.9648, 0.1569, 0.9648, 0.1569, 0.9654, 0.1569, 0.9654, 0.1569, 0.9654, 0.1569, 0.9654, 0.1546, 0.9654, 0.1546, 0.9654, 0.1546, 0.9648, 0.1546, 0.9648, 0.1569, 0.9648, 0.1569, 0.9648, 0.1619, 0.9723, 0.1619, 0.9764, 0.1581, 0.9764, 0.1581, 0.9723, 0.1619, 0.9599, 0.1619, 0.9599, 0.1581, 0.9599, 0.1581, 0.9599, 0.1608, 0.9599, 0.1608, 0.9599, 0.1608, 0.9599, 0.1608, 0.9599, 0.1581, 0.9723, 0.1581, 0.9723, 0.1619, 0.9723, 0.1619, 0.9723, 0.166, 0.964, 0.166, 0.964, 0.166, 0.964, 0.1608, 0.9723, 0.1608, 0.9723, 0.1608, 0.9723, 0.1608, 0.9723, 0.01121, 0.2062, 0.0119, 0.2053, 0.01965, 0.2044, 0.02047, 0.2052, 0.01133, 0.1932, 0.01038, 0.2021, 0.01002, 0.1973, 0.01914, 0.1933, 0.01987, 0.1925, 0.02047, 0.2052, 0.01987, 0.1925, 0.01914, 0.1933, 0.01133, 0.1932, 0.01054, 0.1923, 0.0119, 0.2053, 0.01121, 0.2062, 0.01038, 0.2021, 0.02654, 0.2167, 0.02654, 0.2142, 0.04191, 0.2142, 0.04191, 0.2167, 0.02654, 0.2142, 0.02654, 0.1995, 0.04191, 0.1995, 0.04191, 0.2142, 0.0119, 0.2053, 0.01318, 0.199, 0.01323, 0.1997, 0.01914, 0.1933, 0.01965, 0.2044, 0.01757, 0.1987, 0.04191, 0.2167, 0.04191, 0.2308, 0.02654, 0.2308, 0.02654, 0.2167, 0.1619, 0.9723, 0.1608, 0.9723, 0.1592, 0.9723, 0.1581, 0.9723, 0.1581, 0.9599, 0.1592, 0.9599, 0.1608, 0.9599, 0.1619, 0.9599, 0.1581, 0.9599, 0.1619, 0.9599, 0.1608, 0.9599, 0.1592, 0.9599, 0.1581, 0.9599, 0.1592, 0.9599, 0.1592, 0.9599, 0.1581, 0.9599, 0.1619, 0.9599, 0.1619, 0.9599, 0.1608, 0.9599, 0.1608, 0.9599, 0.1619, 0.9723, 0.1581, 0.9723, 0.1592, 0.9723, 0.1608, 0.9723, 0.1619, 0.9723, 0.1608, 0.9723, 0.1608, 0.9723, 0.1619, 0.9723, 0.1581, 0.9723, 0.1581, 0.9723, 0.1592, 0.9723, 0.1592, 0.9723, 0.5445, 0.7875, 0.5445, 0.7683, 0.5523, 0.7683, 0.5523, 0.7875, 0.5367, 0.7915, 0.5367, 0.7683, 0.5445, 0.7683, 0.5445, 0.7915, 0.1592, 0.9599, 0.1592, 0.9599, 0.1608, 0.9599, 0.1608, 0.9599, 0.1592, 0.9723, 0.1592, 0.9723, 0.1608, 0.9723, 0.1608, 0.9723, 0.1592, 0.9723, 0.1592, 0.9723, 0.1592, 0.9723, 0.1592, 0.9723, 0.1608, 0.9723, 0.1608, 0.9723, 0.1592, 0.9723, 0.1592, 0.9723, 0.1592, 0.9599, 0.1592, 0.9599, 0.1592, 0.9599, 0.1592, 0.9599, 0.1608, 0.9599, 0.1608, 0.9599, 0.1592, 0.9599, 0.1592, 0.9599, 0.1569, 0.9654, 0.1565, 0.9653, 0.1565, 0.9649, 0.1569, 0.9648, 0.1569, 0.9648, 0.1565, 0.9649, 0.155, 0.9649, 0.1546, 0.9648, 0.1546, 0.9654, 0.1546, 0.9648, 0.155, 0.9649, 0.155, 0.9653, 0.1546, 0.9654, 0.155, 0.9653, 0.1565, 0.9653, 0.1569, 0.9654, 0.1565, 0.9649, 0.1565, 0.9653, 0.155, 0.9653, 0.155, 0.9649, 0.1565, 0.9653, 0.1565, 0.9649, 0.1565, 0.9649, 0.1565, 0.9653, 0.1565, 0.9653, 0.1565, 0.9653, 0.155, 0.9653, 0.155, 0.9653, 0.155, 0.9649, 0.155, 0.9649, 0.1565, 0.9649, 0.1565, 0.9649, 0.1581, 0.9764, 0.1581, 0.9723, 0.1578, 0.9743, 0.02654, 0.2308, 0.0184, 0.2279, 0.0184, 0.2308, 0.166, 0.964, 0.166, 0.9682, 0.166, 0.964, 0.02654, 0.2208, 0.0184, 0.2109, 0.0184, 0.2208, 0.1581, 0.9661, 0.158, 0.9645, 0.158, 0.9645, 0.0184, 0.2109, 0.02654, 0.2208, 0.02654, 0.2109, 0.158, 0.9677, 0.1578, 0.9682, 0.1581, 0.9682, 0.1584, 0.9649, 0.158, 0.9645, 0.1581, 0.9661, 0.166, 0.9682, 0.166, 0.9682, 0.166, 0.9682, 0.01965, 0.2044, 0.01757, 0.1987, 0.01759, 0.1995, 0.0119, 0.2053, 0.01133, 0.1932, 0.01038, 0.2021, 0.01914, 0.1933, 0.01965, 0.2044, 0.02047, 0.2052, 0.01133, 0.1932, 0.01054, 0.1923, 0.01002, 0.1973, 0.01133, 0.1932, 0.0119, 0.2053, 0.01318, 0.199, 0.1581, 0.9682, 0.1581, 0.9723, 0.1581, 0.9723, 0.1581, 0.9682, 0.1579, 0.9661, 0.158, 0.9645, 0.158, 0.9645, 0.1579, 0.9661, 0.166, 0.964, 0.1619, 0.964, 0.1619, 0.9682, 0.166, 0.9682, 0.1546, 0.9648, 0.1546, 0.9648, 0.1546, 0.9654, 0.1546, 0.9654, 0.1592, 0.963, 0.1592, 0.961, 0.1592, 0.961, 0.1592, 0.963, 0.1587, 0.9676, 0.1587, 0.9646, 0.1587, 0.9646, 0.1587, 0.9676, 0.1619, 0.9682, 0.1581, 0.9682, 0.1581, 0.9723, 0.1619, 0.9723, 0.1613, 0.9676, 0.1587, 0.9676, 0.1587, 0.9676, 0.1613, 0.9676, 0.166, 0.9682, 0.166, 0.9682, 0.166, 0.964, 0.1581, 0.9682, 0.1578, 0.9682, 0.1578, 0.9723, 0.1581, 0.9723, 0.1578, 0.9764, 0.1581, 0.9764, 0.1578, 0.9743, 0.1581, 0.9599, 0.1578, 0.9599, 0.1578, 0.964, 0.1581, 0.964, 0.1581, 0.9599, 0.1581, 0.964, 0.1581, 0.964, 0.1581, 0.9599, 0.1578, 0.964, 0.1578, 0.964, 0.1581, 0.964, 0.1581, 0.964, 0.1581, 0.9682, 0.1578, 0.9682, 0.1581, 0.9682, 0.1581, 0.9764, 0.1578, 0.9764, 0.1581, 0.9764, 0.1578, 0.9723, 0.1578, 0.9743, 0.1581, 0.9723, 0.1581, 0.9723, 0.1619, 0.9682, 0.1613, 0.9676, 0.1587, 0.9676, 0.1581, 0.9682, 0.1619, 0.964, 0.1581, 0.964, 0.1587, 0.9646, 0.1613, 0.9646, 0.1613, 0.9676, 0.1619, 0.9682, 0.1613, 0.9646, 0.158, 0.9645, 0.1584, 0.9649, 0.1584, 0.9649, 0.158, 0.9645, 0.1581, 0.9661, 0.158, 0.9645, 0.158, 0.9645, 0.1581, 0.9661, 0.1613, 0.9646, 0.1619, 0.9682, 0.1619, 0.964, 0.5146, 0.641, 0.502, 0.641, 0.502, 0.655, 0.5146, 0.655, 0.1613, 0.9646, 0.1613, 0.9676, 0.1613, 0.9676, 0.1613, 0.9646, 0.1587, 0.9646, 0.1613, 0.9646, 0.1613, 0.9646, 0.1587, 0.9646, 0.1578, 0.964, 0.1578, 0.9661, 0.1579, 0.9661, 0.158, 0.9645, 0.1578, 0.9682, 0.158, 0.9677, 0.1579, 0.9661, 0.1578, 0.9661, 0.158, 0.9645, 0.1581, 0.964, 0.1578, 0.964, 0.1587, 0.9646, 0.1584, 0.9649, 0.1584, 0.9673, 0.1587, 0.9676, 0.1581, 0.9682, 0.1587, 0.9676, 0.1584, 0.9673, 0.158, 0.9677, 0.1581, 0.964, 0.158, 0.9645, 0.1584, 0.9649, 0.1587, 0.9646, 0.1581, 0.9661, 0.158, 0.9677, 0.1584, 0.9673, 0.1584, 0.9649, 0.158, 0.9677, 0.1581, 0.9661, 0.1581, 0.9661, 0.158, 0.9677, 0.1584, 0.9649, 0.1584, 0.9673, 0.1584, 0.9673, 0.1584, 0.9649, 0.1584, 0.9673, 0.158, 0.9677, 0.158, 0.9677, 0.1584, 0.9673, 0.158, 0.9677, 0.1579, 0.9661, 0.1579, 0.9661, 0.158, 0.9677, 0.5258, 0.7822, 0.5257, 0.7683, 0.5145, 0.7814, 0.5236, 0.7959, 0.5258, 0.7822, 0.5145, 0.7814, 0.158, 0.9677, 0.1581, 0.9661, 0.158, 0.9677, 0.1581, 0.964, 0.1619, 0.964, 0.1609, 0.963, 0.1592, 0.963, 0.1619, 0.964, 0.1619, 0.9599, 0.1609, 0.961, 0.1609, 0.963, 0.1581, 0.9599, 0.1592, 0.961, 0.1609, 0.961, 0.1619, 0.9599, 0.1581, 0.9599, 0.1581, 0.964, 0.1592, 0.963, 0.1592, 0.961, 0.5258, 0.7895, 0.5367, 0.7895, 0.5367, 0.7683, 0.5258, 0.7683, 0.1609, 0.961, 0.1609, 0.963, 0.1609, 0.963, 0.1609, 0.961, 0.1592, 0.961, 0.1609, 0.961, 0.1609, 0.961, 0.1592, 0.961, 0.1609, 0.963, 0.1592, 0.963, 0.1592, 0.963, 0.1609, 0.963, 0.0184, 0.2208, 0.0184, 0.2279, 0.02052, 0.2253, 0.02052, 0.2234, 0.0184, 0.2279, 0.02654, 0.2308, 0.02251, 0.2253, 0.02052, 0.2253, 0.02654, 0.2308, 0.02654, 0.2208, 0.02251, 0.2234, 0.02251, 0.2253, 0.0184, 0.2208, 0.02052, 0.2234, 0.02251, 0.2234, 0.02654, 0.2208, 0.155, 0.9653, 0.155, 0.9649, 0.155, 0.9649, 0.155, 0.9653, 0.1569, 0.9648, 0.1569, 0.9654, 0.1569, 0.9654, 0.1569, 0.9648, 0.1569, 0.9654, 0.1546, 0.9654, 0.1546, 0.9654, 0.1569, 0.9654, 0.1546, 0.9648, 0.1569, 0.9648, 0.1569, 0.9648, 0.1546, 0.9648, 0.1619, 0.9723, 0.1581, 0.9723, 0.1581, 0.9764, 0.1619, 0.9764, 0.1619, 0.9599, 0.1581, 0.9599, 0.1581, 0.9599, 0.1619, 0.9599, 0.1608, 0.9599, 0.1608, 0.9599, 0.1608, 0.9599, 0.1608, 0.9599, 0.1581, 0.9723, 0.1619, 0.9723, 0.1619, 0.9723, 0.1581, 0.9723, 0.166, 0.964, 0.166, 0.964, 0.166, 0.964, 0.1608, 0.9723, 0.1608, 0.9723, 0.1608, 0.9723, 0.1608, 0.9723, 0.01121, 0.2062, 0.02047, 0.2052, 0.01965, 0.2044, 0.0119, 0.2053, 0.01133, 0.1932, 0.01002, 0.1973, 0.01038, 0.2021, 0.01914, 0.1933, 0.02047, 0.2052, 0.01987, 0.1925, 0.01987, 0.1925, 0.01054, 0.1923, 0.01133, 0.1932, 0.01914, 0.1933, 0.0119, 0.2053, 0.01038, 0.2021, 0.01121, 0.2062, 0.02654, 0.2167, 0.04191, 0.2167, 0.04191, 0.2142, 0.02654, 0.2142, 0.02654, 0.2142, 0.04191, 0.2142, 0.04191, 0.1995, 0.02654, 0.1995, 0.0119, 0.2053, 0.01323, 0.1997, 0.01318, 0.199, 0.01914, 0.1933, 0.01757, 0.1987, 0.01965, 0.2044, 0.04191, 0.2167, 0.02654, 0.2167, 0.02654, 0.2308, 0.04191, 0.2308, 0.1619, 0.9723, 0.1581, 0.9723, 0.1592, 0.9723, 0.1608, 0.9723, 0.1581, 0.9599, 0.1619, 0.9599, 0.1608, 0.9599, 0.1592, 0.9599, 0.1581, 0.9599, 0.1592, 0.9599, 0.1608, 0.9599, 0.1619, 0.9599, 0.1581, 0.9599, 0.1581, 0.9599, 0.1592, 0.9599, 0.1592, 0.9599, 0.1619, 0.9599, 0.1608, 0.9599, 0.1608, 0.9599, 0.1619, 0.9599, 0.1619, 0.9723, 0.1608, 0.9723, 0.1592, 0.9723, 0.1581, 0.9723, 0.1619, 0.9723, 0.1619, 0.9723, 0.1608, 0.9723, 0.1608, 0.9723, 0.1581, 0.9723, 0.1592, 0.9723, 0.1592, 0.9723, 0.1581, 0.9723, 0.5445, 0.7875, 0.5523, 0.7875, 0.5523, 0.7683, 0.5445, 0.7683, 0.5367, 0.7915, 0.5445, 0.7915, 0.5445, 0.7683, 0.5367, 0.7683, 0.1592, 0.9599, 0.1608, 0.9599, 0.1608, 0.9599, 0.1592, 0.9599, 0.1592, 0.9723, 0.1608, 0.9723, 0.1608, 0.9723, 0.1592, 0.9723, 0.1592, 0.9723, 0.1592, 0.9723, 0.1592, 0.9723, 0.1592, 0.9723, 0.1608, 0.9723, 0.1592, 0.9723, 0.1592, 0.9723, 0.1608, 0.9723, 0.1592, 0.9599, 0.1592, 0.9599, 0.1592, 0.9599, 0.1592, 0.9599, 0.1608, 0.9599, 0.1592, 0.9599, 0.1592, 0.9599, 0.1608, 0.9599, 0.1569, 0.9654, 0.1569, 0.9648, 0.1565, 0.9649, 0.1565, 0.9653, 0.1569, 0.9648, 0.1546, 0.9648, 0.155, 0.9649, 0.1565, 0.9649, 0.1546, 0.9654, 0.155, 0.9653, 0.155, 0.9649, 0.1546, 0.9648, 0.1546, 0.9654, 0.1569, 0.9654, 0.1565, 0.9653, 0.155, 0.9653, 0.1565, 0.9649, 0.155, 0.9649, 0.155, 0.9653, 0.1565, 0.9653, 0.1565, 0.9653, 0.1565, 0.9653, 0.1565, 0.9649, 0.1565, 0.9649, 0.1565, 0.9653, 0.155, 0.9653, 0.155, 0.9653, 0.1565, 0.9653, 0.155, 0.9649, 0.1565, 0.9649, 0.1565, 0.9649, 0.155, 0.9649])
me_cube_002.materials.append(mat_material_001)
me_cube_002.update()

# ---- objects
ob_cube = bpy.data.objects.new('Cube', me_cube_001)
ob_cube_001 = bpy.data.objects.new('Cube.001', me_cube_002)

# ---- transforms, parenting, visibility, modifiers, constraints
ob_cube.location = (0.0, 0.0, 2.436)
ob_cube_001.location = (-3.737, -14.65, 2.442)

# ---- collection membership
col_collection.objects.link(ob_cube)
col_collection.objects.link(ob_cube_001)

# ---- scene / render settings (as saved in the file)
scene.frame_start = 1; scene.frame_end = 250; scene.frame_set(1)
scene.render.engine = 'BLENDER_EEVEE_NEXT'
scene.cycles.sampling_pattern = 'TABULATED_SOBOL'
scene.view_settings.view_transform = 'Filmic'
bpy.context.view_layer.update()

# ---- added for rendering (the .blend has no active camera and no usable light): camera, sun
cam_auto = bpy.data.cameras.new('AutoCamera')
cam_auto.lens = 50.0
cam_auto.sensor_width = 36.0
cam_auto.clip_end = 1000.0
ob_auto_camera = bpy.data.objects.new('AutoCamera', cam_auto)
scene.collection.objects.link(ob_auto_camera)
ob_auto_camera.location = (20.9283, -39.1965, 24.7407)
ob_auto_camera.rotation_euler = (1.09748, -7.21219e-08, 0.694738)
scene.camera = ob_auto_camera
light_auto_sun = bpy.data.lights.new('AutoSun', 'SUN')
light_auto_sun.energy = 3.0
light_auto_sun.angle = 0.0523599
ob_auto_sun = bpy.data.objects.new('AutoSun', light_auto_sun)
scene.collection.objects.link(ob_auto_sun)
ob_auto_sun.rotation_euler = (0.872665, 0.174533, 0.523599)
bpy.context.view_layer.update()
